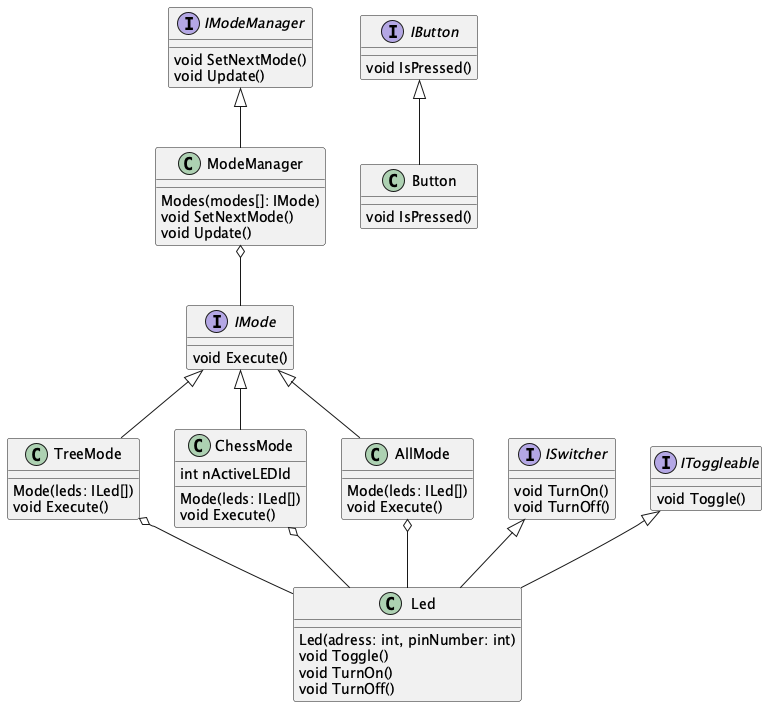

The diagram above was rendered by PlantUML. Its source (embedded in the PNG):
@startuml
interface IToggleable {
    void Toggle()
}

interface ISwitcher {
    void TurnOn()
    void TurnOff()
}

class TreeMode {
    Mode(leds: ILed[])
    void Execute()
}

TreeMode -up-|> IMode
TreeMode o-- Led

class Led {
    Led(adress: int, pinNumber: int)
    void Toggle()
    void TurnOn()
    void TurnOff()
}

Led -up-|> IToggleable
Led -up-|> ISwitcher

interface IMode {
    void Execute()
}

class ChessMode {
    int nActiveLEDId
    Mode(leds: ILed[])
    void Execute()
}

ChessMode -up-|> IMode
ChessMode o-- Led

interface IButton {
    void IsPressed()
}

class Button {
    void IsPressed()
}

Button -up-|> IButton

class AllMode {
    Mode(leds: ILed[])
    void Execute()
}

AllMode -up-|> IMode
AllMode o-- Led

interface IModeManager {
    void SetNextMode()
    void Update()
}

class ModeManager {
    Modes(modes[]: IMode)
    void SetNextMode()
    void Update()
}

ModeManager -up-|> IModeManager
ModeManager o-- IMode
@enduml